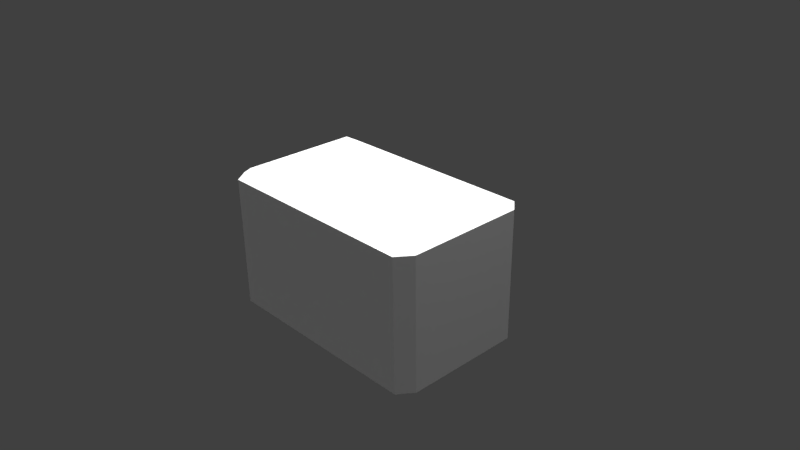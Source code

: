 # Source: TempleRuinsMiscbig.blend  (saved by Blender 2.77.0; exported with 4.5.12 LTS)
import bpy
from mathutils import Matrix  # noqa: F401  (used for matrix-valued properties, if any)

bpy.ops.wm.read_factory_settings(use_empty=True)
scene = bpy.context.scene
scene.name = 'Scene'

# ---- collections
col_collection_1 = bpy.data.collections.new('Collection 1'); scene.collection.children.link(col_collection_1)

# ---- materials (node trees are filled in below, after node groups)
mat_material = bpy.data.materials.new('Material')
mat_material.alpha_threshold = 0.0
mat_material.use_transparent_shadow = False
mat_material.roughness = 0.5
mat_material.line_color = (0.0, 0.0, 0.0, 1.0)

# ---- material node trees

# ---- world
world_world = bpy.data.worlds.new('World'); scene.world = world_world
world_world.color = (0.05088, 0.05088, 0.05088)
world_world.use_sun_shadow = False
world_world.sun_shadow_jitter_overblur = 0.0
world_world.cycles.sampling_method = 'MANUAL'

# ---- cameras
cam_camera = bpy.data.cameras.new('Camera')
cam_camera.clip_end = 100.0
cam_camera.lens = 35.0
cam_camera.sensor_width = 32.0
cam_camera.sensor_height = 18.0
cam_camera.ortho_scale = 7.314
cam_camera.dof.focus_distance = 0.0
cam_camera.dof.aperture_fstop = 128.0

# ---- lights
light_hemi_005 = bpy.data.lights.new('Hemi.005', 'SUN')
light_hemi_005.transmission_factor = 0.0
light_hemi_005.angle = 0.1993
light_hemi_005.energy = 1.0
light_hemi_005.shadow_buffer_clip_start = 0.5
light_hemi_005.shadow_soft_size = 0.1
light_hemi_005.shadow_cascade_max_distance = 1000.0
light_hemi_004 = bpy.data.lights.new('Hemi.004', 'SUN')
light_hemi_004.transmission_factor = 0.0
light_hemi_004.angle = 0.1993
light_hemi_004.energy = 1.0
light_hemi_004.shadow_buffer_clip_start = 0.5
light_hemi_004.shadow_soft_size = 0.1
light_hemi_004.shadow_cascade_max_distance = 1000.0
light_hemi_003 = bpy.data.lights.new('Hemi.003', 'SUN')
light_hemi_003.transmission_factor = 0.0
light_hemi_003.angle = 0.1993
light_hemi_003.energy = 1.0
light_hemi_003.shadow_buffer_clip_start = 0.5
light_hemi_003.shadow_soft_size = 0.1
light_hemi_003.shadow_cascade_max_distance = 1000.0
light_hemi_002 = bpy.data.lights.new('Hemi.002', 'SUN')
light_hemi_002.transmission_factor = 0.0
light_hemi_002.angle = 0.1993
light_hemi_002.energy = 1.0
light_hemi_002.shadow_buffer_clip_start = 0.5
light_hemi_002.shadow_soft_size = 0.1
light_hemi_002.shadow_cascade_max_distance = 1000.0
light_hemi_001 = bpy.data.lights.new('Hemi.001', 'SUN')
light_hemi_001.transmission_factor = 0.0
light_hemi_001.angle = 0.1993
light_hemi_001.energy = 1.0
light_hemi_001.shadow_buffer_clip_start = 0.5
light_hemi_001.shadow_soft_size = 0.1
light_hemi_001.shadow_cascade_max_distance = 1000.0
light_hemi = bpy.data.lights.new('Hemi', 'SUN')
light_hemi.transmission_factor = 0.0
light_hemi.angle = 0.1993
light_hemi.energy = 1.0
light_hemi.shadow_buffer_clip_start = 0.5
light_hemi.shadow_soft_size = 0.1
light_hemi.shadow_cascade_max_distance = 1000.0
light_lamp = bpy.data.lights.new('Lamp', 'POINT')
light_lamp.transmission_factor = 0.0
light_lamp.cutoff_distance = 30.0
light_lamp.energy = 100.0
light_lamp.shadow_buffer_clip_start = 1.001
light_lamp.shadow_soft_size = 0.1
light_lamp.shadow_maximum_resolution = 0.006
light_lamp.use_absolute_resolution = True

# ---- meshes
me_cube = bpy.data.meshes.new('Cube')
me_cube.from_pydata([(-1.45, -0.8, -1.0), (-1.45, -0.8, 1.0), (-4.59e-07, -0.8, 1.0), (1.788e-08, -0.8, -1.0), (-1.45, 1.0, 0.9), (-1.45, -1.0, 0.9), (2.354e-07, 1.0, 0.9), (-5.096e-07, -1.0, 0.9), (-1.6, -0.8, 0.9), (-1.45, -1.0, -0.905), (-2.548e-08, -1.0, -0.905), (-1.6, -0.8, -0.905), (-1.45, 1.0, -0.905), (1.816e-07, 1.0, -0.905), (-1.45, 0.82, -1.0), (1.627e-07, 0.82, -1.0), (-1.45, 0.82, 1.0), (1.687e-07, 0.82, 1.0), (-1.6, 0.82, 0.9), (-1.6, 0.82, -0.905), (-1.45, 1.0, 0.7195), (2.301e-07, 1.0, 0.7195), (-1.45, -1.0, 0.7195), (-4.612e-07, -1.0, 0.7195), (-1.6, -0.8, 0.7195), (-1.6, 0.82, 0.7195)], [], [(15, 3, 0, 14), (17, 16, 1, 2), (23, 7, 5, 22), (21, 13, 12, 20), (24, 8, 18, 25), (1, 5, 7, 2), (1, 8, 5), (16, 18, 8, 1), (18, 16, 4), (6, 4, 16, 17), (20, 25, 18, 4), (14, 19, 12), (12, 13, 15, 14), (14, 0, 11, 19), (11, 0, 9), (0, 3, 10, 9), (22, 5, 8, 24), (9, 22, 24, 11), (12, 19, 25, 20), (11, 24, 25, 19), (6, 21, 20, 4), (10, 23, 22, 9)])
_uv = me_cube.uv_layers.new(name='UVMap')
_uv.uv.foreach_set('vector', [0.5059, 0.8325, 0.5053, 0.8332, 0.5052, 0.8328, 0.5055, 0.8325, 0.5052, 0.8318, 0.5052, 0.8321, 0.5049, 0.8324, 0.5044, 0.8323, 0.5048, 0.8328, 0.5044, 0.8324, 0.5049, 0.8324, 0.505, 0.8326, 0.5056, 0.8321, 0.5059, 0.8324, 0.5055, 0.8324, 0.5054, 0.8323, 0.5051, 0.8326, 0.5049, 0.8324, 0.5052, 0.8322, 0.5053, 0.8323, 0.3969, 0.835, 0.3969, 0.835, 0.3964, 0.835, 0.3964, 0.8349, 0.3969, 0.835, 0.3969, 0.835, 0.3969, 0.835, 0.3972, 0.8347, 0.3972, 0.8348, 0.3969, 0.835, 0.3969, 0.835, 0.3972, 0.8348, 0.3972, 0.8347, 0.3973, 0.8347, 0.3973, 0.8344, 0.3973, 0.8347, 0.3972, 0.8347, 0.3972, 0.8344, 0.3974, 0.8349, 0.3974, 0.8349, 0.3972, 0.8348, 0.3973, 0.8347, 0.3975, 0.8351, 0.3975, 0.8351, 0.3975, 0.835, 0.3975, 0.835, 0.3979, 0.835, 0.3979, 0.8351, 0.3975, 0.8351, 0.3975, 0.8351, 0.3972, 0.8354, 0.3972, 0.8353, 0.3975, 0.8351, 0.3972, 0.8353, 0.3972, 0.8354, 0.3971, 0.8354, 0.3972, 0.8354, 0.3973, 0.8358, 0.3971, 0.8358, 0.3971, 0.8354, 0.397, 0.8352, 0.3969, 0.835, 0.3969, 0.835, 0.3971, 0.8352, 0.3971, 0.8354, 0.397, 0.8352, 0.3971, 0.8352, 0.3972, 0.8353, 0.3975, 0.835, 0.3975, 0.8351, 0.3974, 0.8349, 0.3974, 0.8349, 0.5052, 0.8327, 0.5051, 0.8326, 0.5053, 0.8323, 0.5055, 0.8325, 0.5053, 0.8318, 0.5056, 0.8321, 0.5054, 0.8323, 0.5053, 0.8321, 0.5051, 0.8332, 0.5048, 0.8328, 0.505, 0.8326, 0.5051, 0.8328])
me_cube.materials.append(mat_material)
me_cube.use_remesh_preserve_volume = False
me_cube.use_remesh_preserve_attributes = False
me_cube.use_mirror_vertex_groups = False
me_cube.update()

# ---- objects
ob_hemi_005 = bpy.data.objects.new('Hemi.005', light_hemi_005)
ob_hemi_004 = bpy.data.objects.new('Hemi.004', light_hemi_004)
ob_hemi_003 = bpy.data.objects.new('Hemi.003', light_hemi_003)
ob_hemi_002 = bpy.data.objects.new('Hemi.002', light_hemi_002)
ob_hemi_001 = bpy.data.objects.new('Hemi.001', light_hemi_001)
ob_hemi = bpy.data.objects.new('Hemi', light_hemi)
ob_cube = bpy.data.objects.new('Cube', me_cube)
ob_lamp = bpy.data.objects.new('Lamp', light_lamp)
ob_camera = bpy.data.objects.new('Camera', cam_camera)

# ---- transforms, parenting, visibility, modifiers, constraints
ob_hemi_005.location = (-0.2012, -4.192, -3.136)
ob_hemi_005.lineart.crease_threshold = 0.0
ob_hemi_004.location = (0.1006, 4.343, -3.136)
ob_hemi_004.lineart.crease_threshold = 0.0
ob_hemi_003.location = (4.136, 4.343, 2.781)
ob_hemi_003.lineart.crease_threshold = 0.0
ob_hemi_002.location = (5.126, -1.694, 2.781)
ob_hemi_002.lineart.crease_threshold = 0.0
ob_hemi_001.location = (-3.496, -2.046, 2.264)
ob_hemi_001.lineart.crease_threshold = 0.0
ob_hemi.location = (-3.379, 4.427, 2.264)
ob_hemi.lineart.crease_threshold = 0.0
ob_cube.location = (0.0, 0.0, 0.0)
ob_cube.lock_rotations_4d = False
ob_cube.empty_display_type = 'ARROWS'
ob_cube.lineart.crease_threshold = 0.0
_m = ob_cube.modifiers.new('Mirror', 'MIRROR')
ob_lamp.location = (4.076, 1.005, 5.904)
ob_lamp.rotation_euler = (0.6503, 0.05522, 1.866)
ob_lamp.lock_rotations_4d = False
ob_lamp.empty_display_type = 'ARROWS'
ob_lamp.color = (0.0, 0.0, 0.0, 0.0)
ob_lamp.lineart.crease_threshold = 0.0
ob_camera.location = (7.481, -6.508, 5.344)
ob_camera.rotation_euler = (1.109, 0.01082, 0.8149)
ob_camera.lock_rotations_4d = False
ob_camera.empty_display_type = 'ARROWS'
ob_camera.color = (0.0, 0.0, 0.0, 0.0)
ob_camera.display_type = 'WIRE'
ob_camera.lineart.crease_threshold = 0.0

# ---- collection membership
col_collection_1.objects.link(ob_hemi_005)
col_collection_1.objects.link(ob_hemi_004)
col_collection_1.objects.link(ob_hemi_003)
col_collection_1.objects.link(ob_hemi_002)
col_collection_1.objects.link(ob_hemi_001)
col_collection_1.objects.link(ob_hemi)
col_collection_1.objects.link(ob_cube)
col_collection_1.objects.link(ob_lamp)
col_collection_1.objects.link(ob_camera)

# ---- scene / render settings (as saved in the file)
scene.camera = ob_camera
scene.frame_start = 1; scene.frame_end = 250; scene.frame_set(1)
scene.render.engine = 'BLENDER_EEVEE_NEXT'
scene.render.resolution_percentage = 50
scene.render.dither_intensity = 0.0
scene.cycles.use_denoising = False
scene.cycles.samples = 128
scene.cycles.sampling_pattern = 'TABULATED_SOBOL'
scene.cycles.light_sampling_threshold = 0.0
scene.cycles.use_adaptive_sampling = False
scene.cycles.use_light_tree = False
scene.cycles.blur_glossy = 0.0
scene.cycles.sample_clamp_indirect = 0.0
scene.view_settings.view_transform = 'Standard'
bpy.context.view_layer.update()
